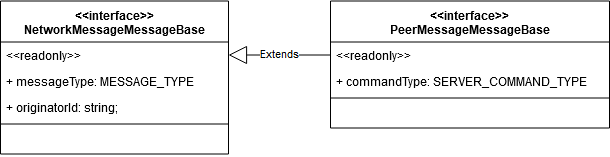

The diagram above was exported from draw.io. Its source (the exported page's mxGraphModel, read from the mxfile embedded in the PNG):
<mxGraphModel dx="927" dy="758" grid="0" gridSize="10" guides="1" tooltips="1" connect="1" arrows="1" fold="1" page="1" pageScale="1" pageWidth="827" pageHeight="1169" math="0" shadow="0">
  <root>
    <mxCell id="0" />
    <mxCell id="1" parent="0" />
    <mxCell id="YlTypdmlHrn6OpBKJpp5-5" value="&lt;&lt;interface&gt;&gt;&#10;NetworkMessageMessageBase&#10;" style="swimlane;fontStyle=1;align=center;verticalAlign=top;childLayout=stackLayout;horizontal=1;startSize=41;horizontalStack=0;resizeParent=1;resizeParentMax=0;resizeLast=0;collapsible=1;marginBottom=0;" vertex="1" parent="1">
      <mxGeometry x="107" y="53.5" width="228" height="153" as="geometry" />
    </mxCell>
    <mxCell id="YlTypdmlHrn6OpBKJpp5-6" value="&lt;&lt;readonly&gt;&gt;" style="text;strokeColor=none;fillColor=none;align=left;verticalAlign=top;spacingLeft=4;spacingRight=4;overflow=hidden;rotatable=0;points=[[0,0.5],[1,0.5]];portConstraint=eastwest;" vertex="1" parent="YlTypdmlHrn6OpBKJpp5-5">
      <mxGeometry y="41" width="228" height="26" as="geometry" />
    </mxCell>
    <mxCell id="YlTypdmlHrn6OpBKJpp5-8" value="+ messageType: MESSAGE_TYPE" style="text;strokeColor=none;fillColor=none;align=left;verticalAlign=top;spacingLeft=4;spacingRight=4;overflow=hidden;rotatable=0;points=[[0,0.5],[1,0.5]];portConstraint=eastwest;" vertex="1" parent="YlTypdmlHrn6OpBKJpp5-5">
      <mxGeometry y="67" width="228" height="26" as="geometry" />
    </mxCell>
    <mxCell id="YlTypdmlHrn6OpBKJpp5-9" value="+ originatorId: string;" style="text;strokeColor=none;fillColor=none;align=left;verticalAlign=top;spacingLeft=4;spacingRight=4;overflow=hidden;rotatable=0;points=[[0,0.5],[1,0.5]];portConstraint=eastwest;" vertex="1" parent="YlTypdmlHrn6OpBKJpp5-5">
      <mxGeometry y="93" width="228" height="26" as="geometry" />
    </mxCell>
    <mxCell id="YlTypdmlHrn6OpBKJpp5-7" value="" style="line;strokeWidth=1;fillColor=none;align=left;verticalAlign=middle;spacingTop=-1;spacingLeft=3;spacingRight=3;rotatable=0;labelPosition=right;points=[];portConstraint=eastwest;" vertex="1" parent="YlTypdmlHrn6OpBKJpp5-5">
      <mxGeometry y="119" width="228" height="8" as="geometry" />
    </mxCell>
    <mxCell id="YlTypdmlHrn6OpBKJpp5-11" value=" " style="text;strokeColor=none;fillColor=none;align=left;verticalAlign=top;spacingLeft=4;spacingRight=4;overflow=hidden;rotatable=0;points=[[0,0.5],[1,0.5]];portConstraint=eastwest;" vertex="1" parent="YlTypdmlHrn6OpBKJpp5-5">
      <mxGeometry y="127" width="228" height="26" as="geometry" />
    </mxCell>
    <mxCell id="YlTypdmlHrn6OpBKJpp5-12" value="&lt;&lt;interface&gt;&gt;&#10;PeerMessageMessageBase&#10;" style="swimlane;fontStyle=1;align=center;verticalAlign=top;childLayout=stackLayout;horizontal=1;startSize=41;horizontalStack=0;resizeParent=1;resizeParentMax=0;resizeLast=0;collapsible=1;marginBottom=0;" vertex="1" parent="1">
      <mxGeometry x="437" y="53.5" width="279" height="127" as="geometry" />
    </mxCell>
    <mxCell id="YlTypdmlHrn6OpBKJpp5-13" value="&lt;&lt;readonly&gt;&gt;" style="text;strokeColor=none;fillColor=none;align=left;verticalAlign=top;spacingLeft=4;spacingRight=4;overflow=hidden;rotatable=0;points=[[0,0.5],[1,0.5]];portConstraint=eastwest;" vertex="1" parent="YlTypdmlHrn6OpBKJpp5-12">
      <mxGeometry y="41" width="279" height="26" as="geometry" />
    </mxCell>
    <mxCell id="YlTypdmlHrn6OpBKJpp5-14" value="+ commandType: SERVER_COMMAND_TYPE" style="text;strokeColor=none;fillColor=none;align=left;verticalAlign=top;spacingLeft=4;spacingRight=4;overflow=hidden;rotatable=0;points=[[0,0.5],[1,0.5]];portConstraint=eastwest;" vertex="1" parent="YlTypdmlHrn6OpBKJpp5-12">
      <mxGeometry y="67" width="279" height="26" as="geometry" />
    </mxCell>
    <mxCell id="YlTypdmlHrn6OpBKJpp5-16" value="" style="line;strokeWidth=1;fillColor=none;align=left;verticalAlign=middle;spacingTop=-1;spacingLeft=3;spacingRight=3;rotatable=0;labelPosition=right;points=[];portConstraint=eastwest;" vertex="1" parent="YlTypdmlHrn6OpBKJpp5-12">
      <mxGeometry y="93" width="279" height="8" as="geometry" />
    </mxCell>
    <mxCell id="YlTypdmlHrn6OpBKJpp5-17" value=" " style="text;strokeColor=none;fillColor=none;align=left;verticalAlign=top;spacingLeft=4;spacingRight=4;overflow=hidden;rotatable=0;points=[[0,0.5],[1,0.5]];portConstraint=eastwest;" vertex="1" parent="YlTypdmlHrn6OpBKJpp5-12">
      <mxGeometry y="101" width="279" height="26" as="geometry" />
    </mxCell>
    <mxCell id="YlTypdmlHrn6OpBKJpp5-18" value="Extends" style="endArrow=block;endSize=16;endFill=0;html=1;exitX=0;exitY=0.5;exitDx=0;exitDy=0;entryX=1;entryY=0.5;entryDx=0;entryDy=0;" edge="1" parent="1" source="YlTypdmlHrn6OpBKJpp5-13" target="YlTypdmlHrn6OpBKJpp5-6">
      <mxGeometry width="160" relative="1" as="geometry">
        <mxPoint x="98" y="230" as="sourcePoint" />
        <mxPoint x="258" y="230" as="targetPoint" />
      </mxGeometry>
    </mxCell>
  </root>
</mxGraphModel>